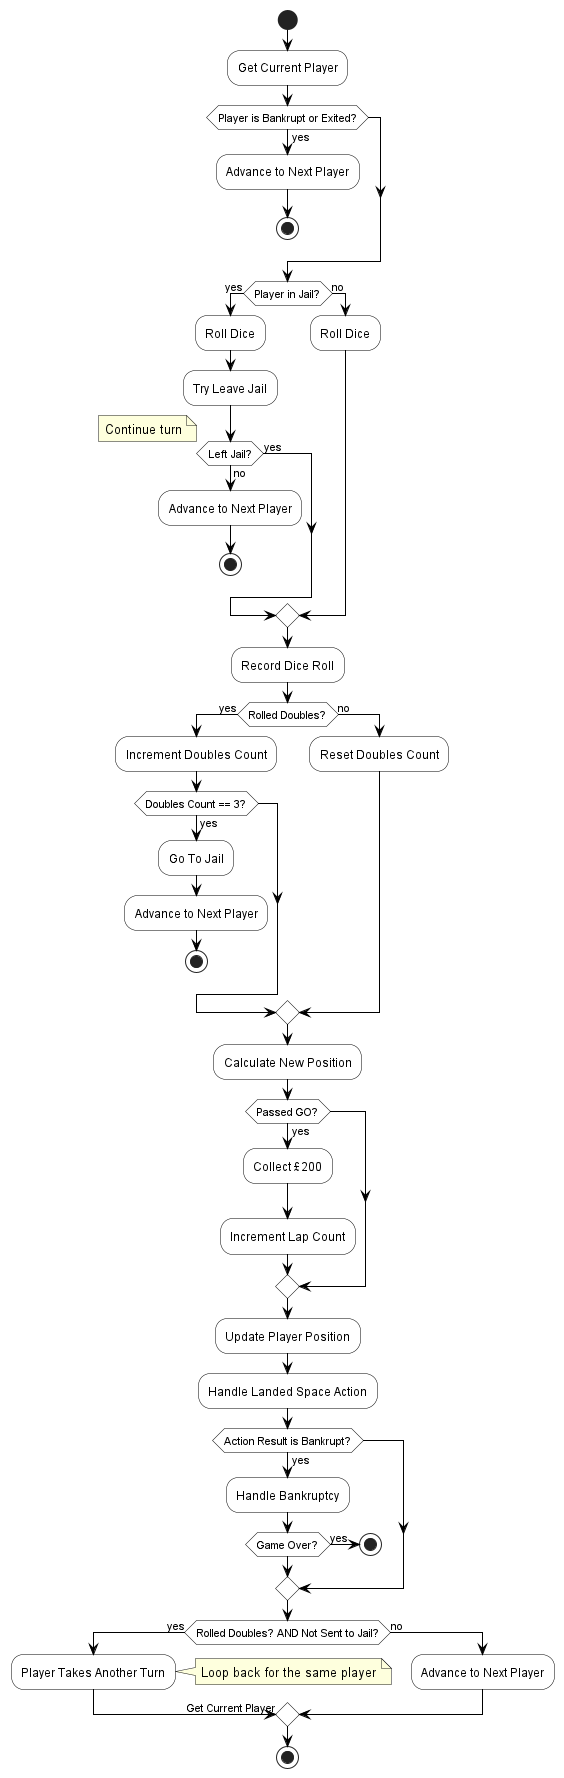

The diagram above was rendered by PlantUML. Its source (embedded in the PNG):
@startuml
skinparam activity {
  BackgroundColor white
  BorderColor black
  ArrowColor black
}

start
:Get Current Player;
if (Player is Bankrupt or Exited?) then (yes)
  :Advance to Next Player;
  stop
endif
if (Player in Jail?) then (yes)
  :Roll Dice;
  :Try Leave Jail;
  if (Left Jail?) then (no)
    :Advance to Next Player;
    stop
  else (yes)
    note right: Continue turn
  endif
else (no)
  :Roll Dice;
endif

:Record Dice Roll;
if (Rolled Doubles?) then (yes)
  :Increment Doubles Count;
  if (Doubles Count == 3?) then (yes)
    :Go To Jail;
    :Advance to Next Player;
    stop
  endif
else (no)
  :Reset Doubles Count;
endif

:Calculate New Position;
if (Passed GO?) then (yes)
  :Collect £200;
  :Increment Lap Count;
endif
:Update Player Position;
:Handle Landed Space Action;

if (Action Result is Bankrupt?) then (yes)
   :Handle Bankruptcy;
   if (Game Over?) then (yes)
     stop
   endif
endif

if (Rolled Doubles? AND Not Sent to Jail?) then (yes)
   :Player Takes Another Turn;
   -> Get Current Player;
   note right: Loop back for the same player
else (no)
   :Advance to Next Player;
endif

stop
@enduml